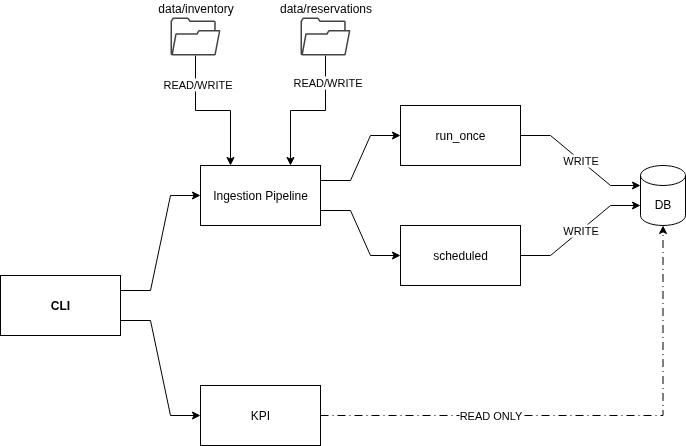

The diagram above was exported from draw.io. Its source (the exported page's mxGraphModel, read from the mxfile embedded in the PNG):
<mxGraphModel dx="1426" dy="850" grid="1" gridSize="10" guides="1" tooltips="1" connect="1" arrows="1" fold="1" page="1" pageScale="1" pageWidth="1169" pageHeight="827" math="0" shadow="0">
  <root>
    <mxCell id="0" />
    <mxCell id="1" parent="0" />
    <mxCell id="2" style="edgeStyle=entityRelationEdgeStyle;rounded=0;orthogonalLoop=1;jettySize=auto;html=1;exitX=1;exitY=0.25;exitDx=0;exitDy=0;entryX=0;entryY=0.5;entryDx=0;entryDy=0;" edge="1" source="4" target="7" parent="1">
      <mxGeometry relative="1" as="geometry" />
    </mxCell>
    <mxCell id="3" style="edgeStyle=entityRelationEdgeStyle;rounded=0;orthogonalLoop=1;jettySize=auto;html=1;exitX=1;exitY=0.75;exitDx=0;exitDy=0;entryX=0;entryY=0.5;entryDx=0;entryDy=0;" edge="1" source="4" target="8" parent="1">
      <mxGeometry relative="1" as="geometry" />
    </mxCell>
    <mxCell id="4" value="CLI" style="rounded=0;whiteSpace=wrap;html=1;fontStyle=1" vertex="1" parent="1">
      <mxGeometry x="40" y="280" width="120" height="60" as="geometry" />
    </mxCell>
    <mxCell id="5" style="edgeStyle=entityRelationEdgeStyle;rounded=0;orthogonalLoop=1;jettySize=auto;html=1;entryX=0;entryY=0.5;entryDx=0;entryDy=0;exitX=1;exitY=0.25;exitDx=0;exitDy=0;" edge="1" source="7" target="9" parent="1">
      <mxGeometry relative="1" as="geometry" />
    </mxCell>
    <mxCell id="6" style="edgeStyle=entityRelationEdgeStyle;rounded=0;orthogonalLoop=1;jettySize=auto;html=1;exitX=1;exitY=0.75;exitDx=0;exitDy=0;entryX=0;entryY=0.5;entryDx=0;entryDy=0;" edge="1" source="7" target="10" parent="1">
      <mxGeometry relative="1" as="geometry" />
    </mxCell>
    <mxCell id="7" value="Ingestion Pipeline" style="rounded=0;whiteSpace=wrap;html=1;fontStyle=0" vertex="1" parent="1">
      <mxGeometry x="240" y="170" width="120" height="60" as="geometry" />
    </mxCell>
    <mxCell id="8" value="KPI" style="rounded=0;whiteSpace=wrap;html=1;" vertex="1" parent="1">
      <mxGeometry x="240" y="390" width="120" height="60" as="geometry" />
    </mxCell>
    <mxCell id="9" value="run_once" style="rounded=0;whiteSpace=wrap;html=1;" vertex="1" parent="1">
      <mxGeometry x="440" y="110" width="120" height="60" as="geometry" />
    </mxCell>
    <mxCell id="10" value="scheduled" style="rounded=0;whiteSpace=wrap;html=1;" vertex="1" parent="1">
      <mxGeometry x="440" y="230" width="120" height="60" as="geometry" />
    </mxCell>
    <mxCell id="11" value="DB" style="shape=cylinder3;whiteSpace=wrap;html=1;boundedLbl=1;backgroundOutline=1;size=10;" vertex="1" parent="1">
      <mxGeometry x="680" y="170" width="45" height="60" as="geometry" />
    </mxCell>
    <mxCell id="12" value="READ ONLY" style="edgeStyle=orthogonalEdgeStyle;rounded=0;orthogonalLoop=1;jettySize=auto;html=1;entryX=0.5;entryY=1;entryDx=0;entryDy=0;entryPerimeter=0;dashed=1;dashPattern=8 4 1 4;" edge="1" source="8" target="11" parent="1">
      <mxGeometry x="-0.3615" relative="1" as="geometry">
        <mxPoint as="offset" />
      </mxGeometry>
    </mxCell>
    <mxCell id="13" value="WRITE" style="edgeStyle=entityRelationEdgeStyle;rounded=0;orthogonalLoop=1;jettySize=auto;html=1;entryX=0;entryY=0;entryDx=0;entryDy=20;entryPerimeter=0;" edge="1" source="9" target="11" parent="1">
      <mxGeometry x="-0.0007" relative="1" as="geometry">
        <mxPoint as="offset" />
      </mxGeometry>
    </mxCell>
    <mxCell id="14" value="WRITE" style="edgeStyle=entityRelationEdgeStyle;rounded=0;orthogonalLoop=1;jettySize=auto;html=1;entryX=0;entryY=0;entryDx=0;entryDy=40;entryPerimeter=0;" edge="1" source="10" target="11" parent="1">
      <mxGeometry relative="1" as="geometry" />
    </mxCell>
    <mxCell id="15" style="edgeStyle=orthogonalEdgeStyle;rounded=0;orthogonalLoop=1;jettySize=auto;html=1;entryX=0.25;entryY=0;entryDx=0;entryDy=0;" edge="1" source="17" target="7" parent="1">
      <mxGeometry relative="1" as="geometry" />
    </mxCell>
    <mxCell id="16" value="READ/WRITE" style="edgeLabel;html=1;align=center;verticalAlign=middle;resizable=0;points=[];" vertex="1" connectable="0" parent="15">
      <mxGeometry x="-0.6138" y="1" relative="1" as="geometry">
        <mxPoint as="offset" />
      </mxGeometry>
    </mxCell>
    <mxCell id="17" value="data/inventory" style="sketch=0;pointerEvents=1;shadow=0;dashed=0;html=1;strokeColor=none;fillColor=#434445;aspect=fixed;labelPosition=center;verticalLabelPosition=top;verticalAlign=bottom;align=center;outlineConnect=0;shape=mxgraph.vvd.folder;" vertex="1" parent="1">
      <mxGeometry x="210" y="22" width="50" height="38" as="geometry" />
    </mxCell>
    <mxCell id="18" style="edgeStyle=orthogonalEdgeStyle;rounded=0;orthogonalLoop=1;jettySize=auto;html=1;entryX=0.75;entryY=0;entryDx=0;entryDy=0;" edge="1" source="20" target="7" parent="1">
      <mxGeometry relative="1" as="geometry" />
    </mxCell>
    <mxCell id="19" value="READ/WRITE" style="edgeLabel;html=1;align=center;verticalAlign=middle;resizable=0;points=[];" vertex="1" connectable="0" parent="18">
      <mxGeometry x="-0.6414" y="1" relative="1" as="geometry">
        <mxPoint as="offset" />
      </mxGeometry>
    </mxCell>
    <mxCell id="20" value="data/reservations" style="sketch=0;pointerEvents=1;shadow=0;dashed=0;html=1;strokeColor=none;fillColor=#434445;aspect=fixed;labelPosition=center;verticalLabelPosition=top;verticalAlign=bottom;align=center;outlineConnect=0;shape=mxgraph.vvd.folder;" vertex="1" parent="1">
      <mxGeometry x="340" y="22" width="50" height="38" as="geometry" />
    </mxCell>
  </root>
</mxGraphModel>